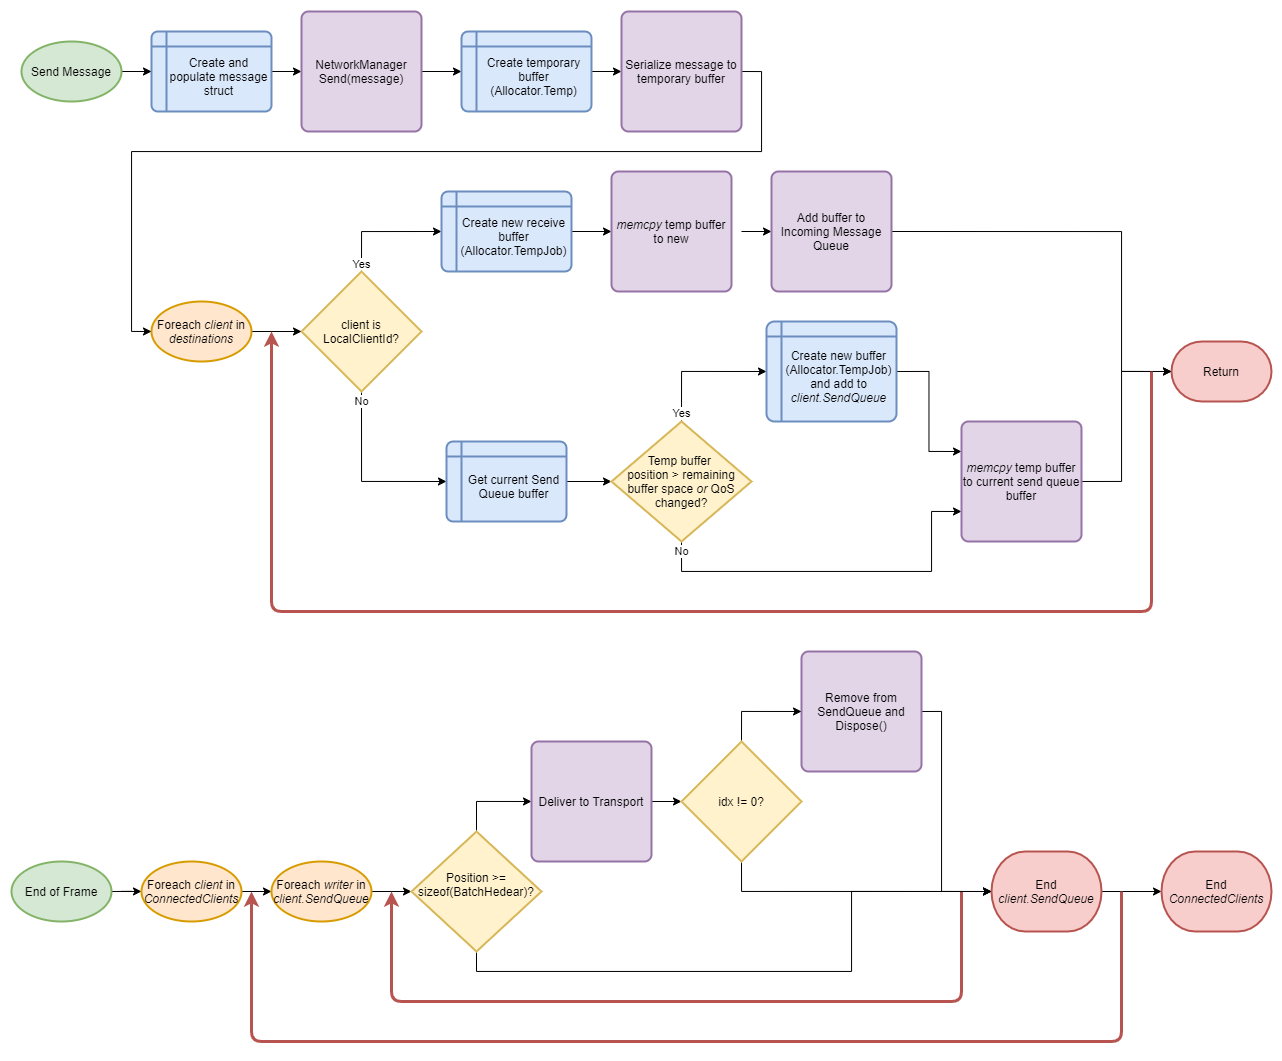

The diagram above was exported from draw.io. Its source (the exported page's mxGraphModel, read from the mxfile embedded in the PNG):
<mxGraphModel dx="2475" dy="899" grid="1" gridSize="10" guides="1" tooltips="1" connect="1" arrows="1" fold="1" page="1" pageScale="1" pageWidth="850" pageHeight="1100" math="0" shadow="0">
  <root>
    <mxCell id="0" />
    <mxCell id="1" parent="0" />
    <mxCell id="D4CJm3ysT6Zk2TgAwFLN-4" style="edgeStyle=orthogonalEdgeStyle;rounded=0;orthogonalLoop=1;jettySize=auto;html=1;exitX=1;exitY=0.5;exitDx=0;exitDy=0;entryX=0;entryY=0.5;entryDx=0;entryDy=0;" edge="1" parent="1" source="D4CJm3ysT6Zk2TgAwFLN-2" target="D4CJm3ysT6Zk2TgAwFLN-3">
      <mxGeometry relative="1" as="geometry" />
    </mxCell>
    <mxCell id="D4CJm3ysT6Zk2TgAwFLN-2" value="Create and populate message struct" style="shape=internalStorage;whiteSpace=wrap;html=1;dx=15;dy=15;rounded=1;arcSize=8;strokeWidth=2;spacingLeft=15;spacingTop=10;fillColor=#dae8fc;strokeColor=#6c8ebf;" vertex="1" parent="1">
      <mxGeometry x="30" y="40" width="120" height="80" as="geometry" />
    </mxCell>
    <mxCell id="D4CJm3ysT6Zk2TgAwFLN-109" style="edgeStyle=orthogonalEdgeStyle;rounded=0;orthogonalLoop=1;jettySize=auto;html=1;exitX=1;exitY=0.5;exitDx=0;exitDy=0;entryX=0;entryY=0.5;entryDx=0;entryDy=0;strokeWidth=1;fontSize=11;" edge="1" parent="1" source="D4CJm3ysT6Zk2TgAwFLN-3" target="D4CJm3ysT6Zk2TgAwFLN-47">
      <mxGeometry relative="1" as="geometry" />
    </mxCell>
    <mxCell id="D4CJm3ysT6Zk2TgAwFLN-3" value="NetworkManager&lt;br&gt;Send(message)" style="rounded=1;whiteSpace=wrap;html=1;absoluteArcSize=1;arcSize=14;strokeWidth=2;fillColor=#e1d5e7;strokeColor=#9673a6;" vertex="1" parent="1">
      <mxGeometry x="180" y="20" width="120" height="120" as="geometry" />
    </mxCell>
    <mxCell id="D4CJm3ysT6Zk2TgAwFLN-13" value="Yes" style="edgeStyle=orthogonalEdgeStyle;rounded=0;orthogonalLoop=1;jettySize=auto;html=1;exitX=0.5;exitY=0;exitDx=0;exitDy=0;exitPerimeter=0;entryX=0;entryY=0.5;entryDx=0;entryDy=0;" edge="1" parent="1" source="D4CJm3ysT6Zk2TgAwFLN-5" target="D4CJm3ysT6Zk2TgAwFLN-12">
      <mxGeometry x="-0.857" relative="1" as="geometry">
        <mxPoint y="1" as="offset" />
      </mxGeometry>
    </mxCell>
    <mxCell id="D4CJm3ysT6Zk2TgAwFLN-114" value="No" style="edgeStyle=orthogonalEdgeStyle;rounded=0;orthogonalLoop=1;jettySize=auto;html=1;exitX=0.5;exitY=1;exitDx=0;exitDy=0;exitPerimeter=0;entryX=0;entryY=0.5;entryDx=0;entryDy=0;fontSize=11;strokeWidth=1;" edge="1" parent="1" source="D4CJm3ysT6Zk2TgAwFLN-5" target="D4CJm3ysT6Zk2TgAwFLN-58">
      <mxGeometry x="-0.8856" relative="1" as="geometry">
        <mxPoint y="-1" as="offset" />
      </mxGeometry>
    </mxCell>
    <mxCell id="D4CJm3ysT6Zk2TgAwFLN-5" value="client is LocalClientId?" style="strokeWidth=2;html=1;shape=mxgraph.flowchart.decision;whiteSpace=wrap;fillColor=#fff2cc;strokeColor=#d6b656;" vertex="1" parent="1">
      <mxGeometry x="180" y="280" width="120" height="120" as="geometry" />
    </mxCell>
    <mxCell id="D4CJm3ysT6Zk2TgAwFLN-71" style="edgeStyle=orthogonalEdgeStyle;rounded=0;orthogonalLoop=1;jettySize=auto;html=1;exitX=1;exitY=0.5;exitDx=0;exitDy=0;entryX=0;entryY=0.5;entryDx=0;entryDy=0;" edge="1" parent="1" source="D4CJm3ysT6Zk2TgAwFLN-12" target="D4CJm3ysT6Zk2TgAwFLN-113">
      <mxGeometry relative="1" as="geometry">
        <mxPoint x="500" y="240" as="targetPoint" />
      </mxGeometry>
    </mxCell>
    <mxCell id="D4CJm3ysT6Zk2TgAwFLN-12" value="Create new receive buffer (Allocator.TempJob)" style="shape=internalStorage;whiteSpace=wrap;html=1;dx=15;dy=15;rounded=1;arcSize=8;strokeWidth=2;spacingLeft=15;spacingTop=10;fillColor=#dae8fc;strokeColor=#6c8ebf;" vertex="1" parent="1">
      <mxGeometry x="320" y="200" width="130" height="80" as="geometry" />
    </mxCell>
    <mxCell id="D4CJm3ysT6Zk2TgAwFLN-18" style="edgeStyle=orthogonalEdgeStyle;rounded=0;orthogonalLoop=1;jettySize=auto;html=1;exitX=1;exitY=0.5;exitDx=0;exitDy=0;entryX=0;entryY=0.5;entryDx=0;entryDy=0;" edge="1" parent="1" target="D4CJm3ysT6Zk2TgAwFLN-17">
      <mxGeometry relative="1" as="geometry">
        <mxPoint x="740" y="340" as="sourcePoint" />
      </mxGeometry>
    </mxCell>
    <mxCell id="D4CJm3ysT6Zk2TgAwFLN-20" style="edgeStyle=orthogonalEdgeStyle;rounded=0;orthogonalLoop=1;jettySize=auto;html=1;exitX=1;exitY=0.5;exitDx=0;exitDy=0;" edge="1" parent="1" target="D4CJm3ysT6Zk2TgAwFLN-19">
      <mxGeometry relative="1" as="geometry">
        <mxPoint x="900" y="340" as="sourcePoint" />
      </mxGeometry>
    </mxCell>
    <mxCell id="D4CJm3ysT6Zk2TgAwFLN-23" value="Yes" style="edgeStyle=orthogonalEdgeStyle;rounded=0;orthogonalLoop=1;jettySize=auto;html=1;exitX=0.5;exitY=0;exitDx=0;exitDy=0;exitPerimeter=0;entryX=0;entryY=0.5;entryDx=0;entryDy=0;" edge="1" parent="1" target="D4CJm3ysT6Zk2TgAwFLN-21">
      <mxGeometry x="-0.8333" relative="1" as="geometry">
        <mxPoint x="1000" y="280" as="sourcePoint" />
        <mxPoint as="offset" />
      </mxGeometry>
    </mxCell>
    <mxCell id="D4CJm3ysT6Zk2TgAwFLN-73" style="edgeStyle=orthogonalEdgeStyle;rounded=0;orthogonalLoop=1;jettySize=auto;html=1;exitX=1;exitY=0.5;exitDx=0;exitDy=0;entryX=0;entryY=0.5;entryDx=0;entryDy=0;" edge="1" parent="1" target="D4CJm3ysT6Zk2TgAwFLN-44">
      <mxGeometry relative="1" as="geometry">
        <mxPoint x="620" y="240" as="sourcePoint" />
      </mxGeometry>
    </mxCell>
    <mxCell id="D4CJm3ysT6Zk2TgAwFLN-36" value="Return" style="strokeWidth=2;html=1;shape=mxgraph.flowchart.terminator;whiteSpace=wrap;fillColor=#f8cecc;strokeColor=#b85450;" vertex="1" parent="1">
      <mxGeometry x="1050" y="350" width="100" height="60" as="geometry" />
    </mxCell>
    <mxCell id="D4CJm3ysT6Zk2TgAwFLN-53" style="edgeStyle=orthogonalEdgeStyle;rounded=0;orthogonalLoop=1;jettySize=auto;html=1;exitX=1;exitY=0.5;exitDx=0;exitDy=0;entryX=0;entryY=0.5;entryDx=0;entryDy=0;entryPerimeter=0;" edge="1" parent="1" source="D4CJm3ysT6Zk2TgAwFLN-44" target="D4CJm3ysT6Zk2TgAwFLN-36">
      <mxGeometry relative="1" as="geometry">
        <Array as="points">
          <mxPoint x="1000" y="240" />
          <mxPoint x="1000" y="380" />
        </Array>
      </mxGeometry>
    </mxCell>
    <mxCell id="D4CJm3ysT6Zk2TgAwFLN-44" value="Add buffer to Incoming Message Queue" style="rounded=1;whiteSpace=wrap;html=1;absoluteArcSize=1;arcSize=14;strokeWidth=2;fillColor=#e1d5e7;strokeColor=#9673a6;" vertex="1" parent="1">
      <mxGeometry x="650" y="180" width="120" height="120" as="geometry" />
    </mxCell>
    <mxCell id="D4CJm3ysT6Zk2TgAwFLN-49" style="edgeStyle=orthogonalEdgeStyle;rounded=0;orthogonalLoop=1;jettySize=auto;html=1;exitX=0.5;exitY=1;exitDx=0;exitDy=0;exitPerimeter=0;entryX=0;entryY=0.5;entryDx=0;entryDy=0;" edge="1" parent="1" target="D4CJm3ysT6Zk2TgAwFLN-14">
      <mxGeometry relative="1" as="geometry">
        <mxPoint x="540" y="260" as="sourcePoint" />
      </mxGeometry>
    </mxCell>
    <mxCell id="D4CJm3ysT6Zk2TgAwFLN-111" style="edgeStyle=orthogonalEdgeStyle;rounded=0;orthogonalLoop=1;jettySize=auto;html=1;exitX=1;exitY=0.5;exitDx=0;exitDy=0;entryX=0;entryY=0.5;entryDx=0;entryDy=0;fontSize=11;strokeWidth=1;" edge="1" parent="1" source="D4CJm3ysT6Zk2TgAwFLN-47" target="D4CJm3ysT6Zk2TgAwFLN-110">
      <mxGeometry relative="1" as="geometry" />
    </mxCell>
    <mxCell id="D4CJm3ysT6Zk2TgAwFLN-47" value="Create temporary buffer (Allocator.Temp)" style="shape=internalStorage;whiteSpace=wrap;html=1;dx=15;dy=15;rounded=1;arcSize=8;strokeWidth=2;spacingLeft=15;spacingTop=10;fillColor=#dae8fc;strokeColor=#6c8ebf;" vertex="1" parent="1">
      <mxGeometry x="340" y="40" width="130" height="80" as="geometry" />
    </mxCell>
    <mxCell id="D4CJm3ysT6Zk2TgAwFLN-112" style="edgeStyle=orthogonalEdgeStyle;rounded=0;orthogonalLoop=1;jettySize=auto;html=1;exitX=1;exitY=0.5;exitDx=0;exitDy=0;exitPerimeter=0;entryX=0;entryY=0.5;entryDx=0;entryDy=0;entryPerimeter=0;fontSize=11;strokeWidth=1;" edge="1" parent="1" source="D4CJm3ysT6Zk2TgAwFLN-55" target="D4CJm3ysT6Zk2TgAwFLN-5">
      <mxGeometry relative="1" as="geometry" />
    </mxCell>
    <mxCell id="D4CJm3ysT6Zk2TgAwFLN-55" value="Foreach &lt;i&gt;client&amp;nbsp;&lt;/i&gt;in &lt;i&gt;destinations&lt;/i&gt;" style="strokeWidth=2;html=1;shape=mxgraph.flowchart.start_1;whiteSpace=wrap;fillColor=#ffe6cc;strokeColor=#d79b00;" vertex="1" parent="1">
      <mxGeometry x="30" y="310" width="100" height="60" as="geometry" />
    </mxCell>
    <mxCell id="D4CJm3ysT6Zk2TgAwFLN-61" style="edgeStyle=orthogonalEdgeStyle;rounded=0;orthogonalLoop=1;jettySize=auto;html=1;exitX=1;exitY=0.5;exitDx=0;exitDy=0;entryX=0;entryY=0.5;entryDx=0;entryDy=0;entryPerimeter=0;" edge="1" parent="1" source="D4CJm3ysT6Zk2TgAwFLN-58" target="D4CJm3ysT6Zk2TgAwFLN-60">
      <mxGeometry relative="1" as="geometry" />
    </mxCell>
    <mxCell id="D4CJm3ysT6Zk2TgAwFLN-58" value="Get current Send Queue buffer" style="shape=internalStorage;whiteSpace=wrap;html=1;dx=15;dy=15;rounded=1;arcSize=8;strokeWidth=2;spacingLeft=15;spacingTop=10;fillColor=#dae8fc;strokeColor=#6c8ebf;" vertex="1" parent="1">
      <mxGeometry x="325" y="450" width="120" height="80" as="geometry" />
    </mxCell>
    <mxCell id="D4CJm3ysT6Zk2TgAwFLN-63" value="Yes" style="edgeStyle=orthogonalEdgeStyle;rounded=0;orthogonalLoop=1;jettySize=auto;html=1;exitX=0.5;exitY=0;exitDx=0;exitDy=0;exitPerimeter=0;entryX=0;entryY=0.5;entryDx=0;entryDy=0;" edge="1" parent="1" source="D4CJm3ysT6Zk2TgAwFLN-60" target="D4CJm3ysT6Zk2TgAwFLN-62">
      <mxGeometry x="-0.8947" relative="1" as="geometry">
        <mxPoint y="-1" as="offset" />
      </mxGeometry>
    </mxCell>
    <mxCell id="D4CJm3ysT6Zk2TgAwFLN-65" value="No" style="edgeStyle=orthogonalEdgeStyle;rounded=0;orthogonalLoop=1;jettySize=auto;html=1;exitX=0.5;exitY=1;exitDx=0;exitDy=0;exitPerimeter=0;entryX=0;entryY=0.75;entryDx=0;entryDy=0;" edge="1" parent="1" source="D4CJm3ysT6Zk2TgAwFLN-60" target="D4CJm3ysT6Zk2TgAwFLN-64">
      <mxGeometry x="-0.9459" relative="1" as="geometry">
        <Array as="points">
          <mxPoint x="560" y="580" />
          <mxPoint x="810" y="580" />
          <mxPoint x="810" y="520" />
        </Array>
        <mxPoint y="-1" as="offset" />
      </mxGeometry>
    </mxCell>
    <mxCell id="D4CJm3ysT6Zk2TgAwFLN-60" value="Temp buffer &lt;br&gt;position &amp;gt; remaining&lt;br&gt;buffer space &lt;i&gt;or &lt;/i&gt;QoS changed?" style="strokeWidth=2;html=1;shape=mxgraph.flowchart.decision;whiteSpace=wrap;fillColor=#fff2cc;strokeColor=#d6b656;spacingLeft=10;spacingBottom=0;spacingRight=10;" vertex="1" parent="1">
      <mxGeometry x="490" y="430" width="140" height="120" as="geometry" />
    </mxCell>
    <mxCell id="D4CJm3ysT6Zk2TgAwFLN-66" style="edgeStyle=orthogonalEdgeStyle;rounded=0;orthogonalLoop=1;jettySize=auto;html=1;exitX=1;exitY=0.5;exitDx=0;exitDy=0;entryX=0;entryY=0.25;entryDx=0;entryDy=0;" edge="1" parent="1" source="D4CJm3ysT6Zk2TgAwFLN-62" target="D4CJm3ysT6Zk2TgAwFLN-64">
      <mxGeometry relative="1" as="geometry" />
    </mxCell>
    <mxCell id="D4CJm3ysT6Zk2TgAwFLN-62" value="Create new buffer (Allocator.TempJob) and add to &lt;i&gt;client.SendQueue&lt;/i&gt;" style="shape=internalStorage;whiteSpace=wrap;html=1;dx=15;dy=15;rounded=1;arcSize=8;strokeWidth=2;spacingLeft=15;spacingTop=10;fillColor=#dae8fc;strokeColor=#6c8ebf;" vertex="1" parent="1">
      <mxGeometry x="645" y="330" width="130" height="100" as="geometry" />
    </mxCell>
    <mxCell id="D4CJm3ysT6Zk2TgAwFLN-67" style="edgeStyle=orthogonalEdgeStyle;rounded=0;orthogonalLoop=1;jettySize=auto;html=1;exitX=1;exitY=0.5;exitDx=0;exitDy=0;entryX=0;entryY=0.5;entryDx=0;entryDy=0;entryPerimeter=0;" edge="1" parent="1" source="D4CJm3ysT6Zk2TgAwFLN-64" target="D4CJm3ysT6Zk2TgAwFLN-36">
      <mxGeometry relative="1" as="geometry">
        <Array as="points">
          <mxPoint x="1000" y="490" />
          <mxPoint x="1000" y="380" />
        </Array>
      </mxGeometry>
    </mxCell>
    <mxCell id="D4CJm3ysT6Zk2TgAwFLN-64" value="&lt;i&gt;memcpy &lt;/i&gt;temp buffer to current send queue buffer" style="rounded=1;whiteSpace=wrap;html=1;absoluteArcSize=1;arcSize=14;strokeWidth=2;fillColor=#e1d5e7;strokeColor=#9673a6;" vertex="1" parent="1">
      <mxGeometry x="840" y="430" width="120" height="120" as="geometry" />
    </mxCell>
    <mxCell id="D4CJm3ysT6Zk2TgAwFLN-68" value="" style="endArrow=classic;html=1;fillColor=#f8cecc;strokeColor=#b85450;strokeWidth=3;" edge="1" parent="1">
      <mxGeometry width="50" height="50" relative="1" as="geometry">
        <mxPoint x="1030" y="380" as="sourcePoint" />
        <mxPoint x="150" y="340" as="targetPoint" />
        <Array as="points">
          <mxPoint x="1030" y="620" />
          <mxPoint x="150" y="620" />
        </Array>
      </mxGeometry>
    </mxCell>
    <mxCell id="D4CJm3ysT6Zk2TgAwFLN-76" style="edgeStyle=orthogonalEdgeStyle;rounded=0;orthogonalLoop=1;jettySize=auto;html=1;exitX=1;exitY=0.5;exitDx=0;exitDy=0;exitPerimeter=0;entryX=0;entryY=0.5;entryDx=0;entryDy=0;" edge="1" parent="1" source="D4CJm3ysT6Zk2TgAwFLN-75" target="D4CJm3ysT6Zk2TgAwFLN-2">
      <mxGeometry relative="1" as="geometry" />
    </mxCell>
    <mxCell id="D4CJm3ysT6Zk2TgAwFLN-75" value="Send Message" style="strokeWidth=2;html=1;shape=mxgraph.flowchart.start_1;whiteSpace=wrap;labelBackgroundColor=none;fillColor=#d5e8d4;strokeColor=#82b366;" vertex="1" parent="1">
      <mxGeometry x="-100" y="50" width="100" height="60" as="geometry" />
    </mxCell>
    <mxCell id="D4CJm3ysT6Zk2TgAwFLN-82" style="edgeStyle=orthogonalEdgeStyle;rounded=0;orthogonalLoop=1;jettySize=auto;html=1;exitX=1;exitY=0.5;exitDx=0;exitDy=0;exitPerimeter=0;" edge="1" parent="1" source="D4CJm3ysT6Zk2TgAwFLN-77" target="D4CJm3ysT6Zk2TgAwFLN-78">
      <mxGeometry relative="1" as="geometry" />
    </mxCell>
    <mxCell id="D4CJm3ysT6Zk2TgAwFLN-77" value="End of Frame" style="strokeWidth=2;html=1;shape=mxgraph.flowchart.start_1;whiteSpace=wrap;labelBackgroundColor=none;fillColor=#d5e8d4;strokeColor=#82b366;" vertex="1" parent="1">
      <mxGeometry x="-110" y="870" width="100" height="60" as="geometry" />
    </mxCell>
    <mxCell id="D4CJm3ysT6Zk2TgAwFLN-83" style="edgeStyle=orthogonalEdgeStyle;rounded=0;orthogonalLoop=1;jettySize=auto;html=1;exitX=1;exitY=0.5;exitDx=0;exitDy=0;exitPerimeter=0;entryX=0;entryY=0.5;entryDx=0;entryDy=0;entryPerimeter=0;" edge="1" parent="1" source="D4CJm3ysT6Zk2TgAwFLN-78" target="D4CJm3ysT6Zk2TgAwFLN-79">
      <mxGeometry relative="1" as="geometry" />
    </mxCell>
    <mxCell id="D4CJm3ysT6Zk2TgAwFLN-78" value="Foreach &lt;i&gt;client&amp;nbsp;&lt;/i&gt;in &lt;i&gt;ConnectedClients&lt;/i&gt;" style="strokeWidth=2;html=1;shape=mxgraph.flowchart.start_1;whiteSpace=wrap;fillColor=#ffe6cc;strokeColor=#d79b00;" vertex="1" parent="1">
      <mxGeometry x="20" y="870" width="100" height="60" as="geometry" />
    </mxCell>
    <mxCell id="D4CJm3ysT6Zk2TgAwFLN-84" style="edgeStyle=orthogonalEdgeStyle;rounded=0;orthogonalLoop=1;jettySize=auto;html=1;exitX=1;exitY=0.5;exitDx=0;exitDy=0;exitPerimeter=0;entryX=0;entryY=0.5;entryDx=0;entryDy=0;entryPerimeter=0;" edge="1" parent="1" source="D4CJm3ysT6Zk2TgAwFLN-79" target="D4CJm3ysT6Zk2TgAwFLN-80">
      <mxGeometry relative="1" as="geometry" />
    </mxCell>
    <mxCell id="D4CJm3ysT6Zk2TgAwFLN-79" value="Foreach &lt;i&gt;writer&amp;nbsp;&lt;/i&gt;in &lt;i&gt;client.SendQueue&lt;/i&gt;" style="strokeWidth=2;html=1;shape=mxgraph.flowchart.start_1;whiteSpace=wrap;fillColor=#ffe6cc;strokeColor=#d79b00;" vertex="1" parent="1">
      <mxGeometry x="150" y="870" width="100" height="60" as="geometry" />
    </mxCell>
    <mxCell id="D4CJm3ysT6Zk2TgAwFLN-85" style="edgeStyle=orthogonalEdgeStyle;rounded=0;orthogonalLoop=1;jettySize=auto;html=1;exitX=0.5;exitY=0;exitDx=0;exitDy=0;exitPerimeter=0;entryX=0;entryY=0.5;entryDx=0;entryDy=0;" edge="1" parent="1" source="D4CJm3ysT6Zk2TgAwFLN-80" target="D4CJm3ysT6Zk2TgAwFLN-81">
      <mxGeometry relative="1" as="geometry" />
    </mxCell>
    <mxCell id="D4CJm3ysT6Zk2TgAwFLN-88" style="edgeStyle=orthogonalEdgeStyle;rounded=0;orthogonalLoop=1;jettySize=auto;html=1;exitX=0.5;exitY=1;exitDx=0;exitDy=0;exitPerimeter=0;entryX=0;entryY=0.5;entryDx=0;entryDy=0;entryPerimeter=0;" edge="1" parent="1" source="D4CJm3ysT6Zk2TgAwFLN-80" target="D4CJm3ysT6Zk2TgAwFLN-86">
      <mxGeometry relative="1" as="geometry">
        <Array as="points">
          <mxPoint x="355" y="980" />
          <mxPoint x="730" y="980" />
          <mxPoint x="730" y="900" />
        </Array>
      </mxGeometry>
    </mxCell>
    <mxCell id="D4CJm3ysT6Zk2TgAwFLN-80" value="Position &amp;gt;= sizeof(BatchHedear)?&lt;br&gt;&amp;nbsp;" style="strokeWidth=2;html=1;shape=mxgraph.flowchart.decision;whiteSpace=wrap;fillColor=#fff2cc;strokeColor=#d6b656;" vertex="1" parent="1">
      <mxGeometry x="290" y="840" width="130" height="120" as="geometry" />
    </mxCell>
    <mxCell id="D4CJm3ysT6Zk2TgAwFLN-104" style="edgeStyle=orthogonalEdgeStyle;rounded=0;orthogonalLoop=1;jettySize=auto;html=1;exitX=1;exitY=0.5;exitDx=0;exitDy=0;entryX=0;entryY=0.5;entryDx=0;entryDy=0;entryPerimeter=0;" edge="1" parent="1" source="D4CJm3ysT6Zk2TgAwFLN-81" target="D4CJm3ysT6Zk2TgAwFLN-103">
      <mxGeometry relative="1" as="geometry" />
    </mxCell>
    <mxCell id="D4CJm3ysT6Zk2TgAwFLN-81" value="Deliver to Transport" style="rounded=1;whiteSpace=wrap;html=1;absoluteArcSize=1;arcSize=14;strokeWidth=2;fillColor=#e1d5e7;strokeColor=#9673a6;" vertex="1" parent="1">
      <mxGeometry x="410" y="750" width="120" height="120" as="geometry" />
    </mxCell>
    <mxCell id="D4CJm3ysT6Zk2TgAwFLN-91" style="edgeStyle=orthogonalEdgeStyle;rounded=0;orthogonalLoop=1;jettySize=auto;html=1;exitX=1;exitY=0.5;exitDx=0;exitDy=0;exitPerimeter=0;entryX=0;entryY=0.5;entryDx=0;entryDy=0;entryPerimeter=0;" edge="1" parent="1" source="D4CJm3ysT6Zk2TgAwFLN-86" target="D4CJm3ysT6Zk2TgAwFLN-90">
      <mxGeometry relative="1" as="geometry" />
    </mxCell>
    <mxCell id="D4CJm3ysT6Zk2TgAwFLN-86" value="End &lt;i&gt;client.SendQueue&lt;/i&gt;" style="strokeWidth=2;html=1;shape=mxgraph.flowchart.terminator;whiteSpace=wrap;labelBackgroundColor=none;fillColor=#f8cecc;strokeColor=#b85450;" vertex="1" parent="1">
      <mxGeometry x="870" y="860" width="110" height="80" as="geometry" />
    </mxCell>
    <mxCell id="D4CJm3ysT6Zk2TgAwFLN-89" value="" style="endArrow=classic;html=1;strokeWidth=3;fillColor=#f8cecc;strokeColor=#b85450;" edge="1" parent="1">
      <mxGeometry width="50" height="50" relative="1" as="geometry">
        <mxPoint x="840" y="900" as="sourcePoint" />
        <mxPoint x="270" y="900" as="targetPoint" />
        <Array as="points">
          <mxPoint x="840" y="1010" />
          <mxPoint x="270" y="1010" />
        </Array>
      </mxGeometry>
    </mxCell>
    <mxCell id="D4CJm3ysT6Zk2TgAwFLN-90" value="End &lt;i&gt;ConnectedClients&lt;/i&gt;" style="strokeWidth=2;html=1;shape=mxgraph.flowchart.terminator;whiteSpace=wrap;labelBackgroundColor=none;fillColor=#f8cecc;strokeColor=#b85450;" vertex="1" parent="1">
      <mxGeometry x="1040" y="860" width="110" height="80" as="geometry" />
    </mxCell>
    <mxCell id="D4CJm3ysT6Zk2TgAwFLN-92" value="" style="endArrow=classic;html=1;strokeWidth=3;fillColor=#f8cecc;strokeColor=#b85450;" edge="1" parent="1">
      <mxGeometry width="50" height="50" relative="1" as="geometry">
        <mxPoint x="1000" y="900" as="sourcePoint" />
        <mxPoint x="130" y="900" as="targetPoint" />
        <Array as="points">
          <mxPoint x="1000" y="1050" />
          <mxPoint x="130" y="1050" />
        </Array>
      </mxGeometry>
    </mxCell>
    <mxCell id="D4CJm3ysT6Zk2TgAwFLN-107" style="edgeStyle=orthogonalEdgeStyle;rounded=0;orthogonalLoop=1;jettySize=auto;html=1;exitX=1;exitY=0.5;exitDx=0;exitDy=0;entryX=0;entryY=0.5;entryDx=0;entryDy=0;entryPerimeter=0;" edge="1" parent="1" source="D4CJm3ysT6Zk2TgAwFLN-101" target="D4CJm3ysT6Zk2TgAwFLN-86">
      <mxGeometry relative="1" as="geometry">
        <mxPoint x="900" y="880" as="targetPoint" />
        <Array as="points">
          <mxPoint x="820" y="720" />
          <mxPoint x="820" y="900" />
        </Array>
      </mxGeometry>
    </mxCell>
    <mxCell id="D4CJm3ysT6Zk2TgAwFLN-101" value="Remove from SendQueue and Dispose()" style="rounded=1;whiteSpace=wrap;html=1;absoluteArcSize=1;arcSize=14;strokeWidth=2;fillColor=#e1d5e7;strokeColor=#9673a6;" vertex="1" parent="1">
      <mxGeometry x="680" y="660" width="120" height="120" as="geometry" />
    </mxCell>
    <mxCell id="D4CJm3ysT6Zk2TgAwFLN-105" style="edgeStyle=orthogonalEdgeStyle;rounded=0;orthogonalLoop=1;jettySize=auto;html=1;exitX=0.5;exitY=0;exitDx=0;exitDy=0;exitPerimeter=0;entryX=0;entryY=0.5;entryDx=0;entryDy=0;" edge="1" parent="1" source="D4CJm3ysT6Zk2TgAwFLN-103" target="D4CJm3ysT6Zk2TgAwFLN-101">
      <mxGeometry relative="1" as="geometry" />
    </mxCell>
    <mxCell id="D4CJm3ysT6Zk2TgAwFLN-106" style="edgeStyle=orthogonalEdgeStyle;rounded=0;orthogonalLoop=1;jettySize=auto;html=1;exitX=0.5;exitY=1;exitDx=0;exitDy=0;exitPerimeter=0;entryX=0;entryY=0.5;entryDx=0;entryDy=0;entryPerimeter=0;" edge="1" parent="1" source="D4CJm3ysT6Zk2TgAwFLN-103" target="D4CJm3ysT6Zk2TgAwFLN-86">
      <mxGeometry relative="1" as="geometry" />
    </mxCell>
    <mxCell id="D4CJm3ysT6Zk2TgAwFLN-103" value="idx != 0?" style="strokeWidth=2;html=1;shape=mxgraph.flowchart.decision;whiteSpace=wrap;fillColor=#fff2cc;strokeColor=#d6b656;" vertex="1" parent="1">
      <mxGeometry x="560" y="750" width="120" height="120" as="geometry" />
    </mxCell>
    <mxCell id="D4CJm3ysT6Zk2TgAwFLN-115" style="edgeStyle=orthogonalEdgeStyle;rounded=0;orthogonalLoop=1;jettySize=auto;html=1;exitX=1;exitY=0.5;exitDx=0;exitDy=0;entryX=0;entryY=0.5;entryDx=0;entryDy=0;entryPerimeter=0;fontSize=11;strokeWidth=1;" edge="1" parent="1" source="D4CJm3ysT6Zk2TgAwFLN-110" target="D4CJm3ysT6Zk2TgAwFLN-55">
      <mxGeometry relative="1" as="geometry">
        <Array as="points">
          <mxPoint x="640" y="80" />
          <mxPoint x="640" y="160" />
          <mxPoint x="10" y="160" />
          <mxPoint x="10" y="340" />
        </Array>
      </mxGeometry>
    </mxCell>
    <mxCell id="D4CJm3ysT6Zk2TgAwFLN-110" value="Serialize message to temporary buffer" style="rounded=1;whiteSpace=wrap;html=1;absoluteArcSize=1;arcSize=14;strokeWidth=2;fillColor=#e1d5e7;strokeColor=#9673a6;" vertex="1" parent="1">
      <mxGeometry x="500" y="20" width="120" height="120" as="geometry" />
    </mxCell>
    <mxCell id="D4CJm3ysT6Zk2TgAwFLN-113" value="&lt;i&gt;memcpy &lt;/i&gt;temp buffer to new" style="rounded=1;whiteSpace=wrap;html=1;absoluteArcSize=1;arcSize=14;strokeWidth=2;fillColor=#e1d5e7;strokeColor=#9673a6;" vertex="1" parent="1">
      <mxGeometry x="490" y="180" width="120" height="120" as="geometry" />
    </mxCell>
  </root>
</mxGraphModel>